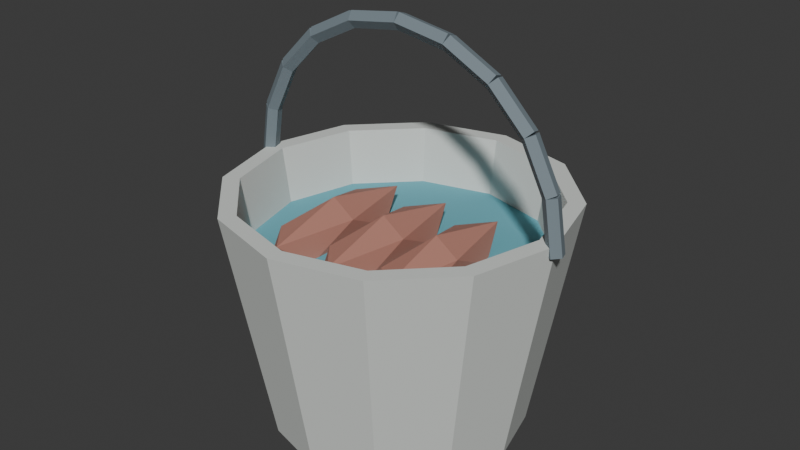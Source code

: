# Source: FishBucket.blend  (saved by Blender 5.2.44; exported with 4.5.12 LTS)
import bpy
from mathutils import Matrix  # noqa: F401  (used for matrix-valued properties, if any)

bpy.ops.wm.read_factory_settings(use_empty=True)
scene = bpy.context.scene
scene.name = 'Scene'

# ---- collections
col_collection = bpy.data.collections.new('Collection'); scene.collection.children.link(col_collection)

# ---- materials (node trees are filled in below, after node groups)
mat_fishbucketsteel = bpy.data.materials.new('FishBucketSteel')
mat_fishbucketsteel.diffuse_color = (0.69, 0.72, 0.69, 1.0)
mat_fishbucketwater = bpy.data.materials.new('FishBucketWater')
mat_fishbucketwater.diffuse_color = (0.14, 0.43, 0.51, 1.0)
mat_fishbuckethandle = bpy.data.materials.new('FishBucketHandle')
mat_fishbuckethandle.diffuse_color = (0.19, 0.24, 0.27, 1.0)
mat_bucketfish = bpy.data.materials.new('BucketFish')
mat_bucketfish.diffuse_color = (0.47, 0.21, 0.16, 1.0)

# ---- material node trees
mat_fishbucketsteel.use_nodes = True; mat_fishbucketsteel.node_tree.nodes.clear()
_N = mat_fishbucketsteel.node_tree.nodes; _L = mat_fishbucketsteel.node_tree.links
n0 = _N.new('ShaderNodeBsdfPrincipled'); n0.name = 'Principled BSDF'; n0.location = (-200, 100)
n0.inputs[0].default_value = (0.69, 0.72, 0.69, 1.0)
n0.inputs[2].default_value = 0.78
n0.inputs[10].default_value = 0.005
n1 = _N.new('ShaderNodeOutputMaterial'); n1.name = 'Material Output'; n1.location = (200, 100)
_L.new(n0.outputs[0], n1.inputs[0])
n1.is_active_output = True
mat_fishbucketwater.use_nodes = True; mat_fishbucketwater.node_tree.nodes.clear()
_N = mat_fishbucketwater.node_tree.nodes; _L = mat_fishbucketwater.node_tree.links
n0 = _N.new('ShaderNodeBsdfPrincipled'); n0.name = 'Principled BSDF'; n0.location = (-200, 100)
n0.inputs[0].default_value = (0.14, 0.43, 0.51, 1.0)
n0.inputs[2].default_value = 0.78
n0.inputs[10].default_value = 0.005
n1 = _N.new('ShaderNodeOutputMaterial'); n1.name = 'Material Output'; n1.location = (200, 100)
_L.new(n0.outputs[0], n1.inputs[0])
n1.is_active_output = True
mat_fishbuckethandle.use_nodes = True; mat_fishbuckethandle.node_tree.nodes.clear()
_N = mat_fishbuckethandle.node_tree.nodes; _L = mat_fishbuckethandle.node_tree.links
n0 = _N.new('ShaderNodeBsdfPrincipled'); n0.name = 'Principled BSDF'; n0.location = (-200, 100)
n0.inputs[0].default_value = (0.19, 0.24, 0.27, 1.0)
n0.inputs[2].default_value = 0.78
n0.inputs[10].default_value = 0.005
n1 = _N.new('ShaderNodeOutputMaterial'); n1.name = 'Material Output'; n1.location = (200, 100)
_L.new(n0.outputs[0], n1.inputs[0])
n1.is_active_output = True
mat_bucketfish.use_nodes = True; mat_bucketfish.node_tree.nodes.clear()
_N = mat_bucketfish.node_tree.nodes; _L = mat_bucketfish.node_tree.links
n0 = _N.new('ShaderNodeBsdfPrincipled'); n0.name = 'Principled BSDF'; n0.location = (-200, 100)
n0.inputs[0].default_value = (0.47, 0.21, 0.16, 1.0)
n0.inputs[2].default_value = 0.78
n0.inputs[10].default_value = 0.005
n1 = _N.new('ShaderNodeOutputMaterial'); n1.name = 'Material Output'; n1.location = (200, 100)
_L.new(n0.outputs[0], n1.inputs[0])
n1.is_active_output = True

# ---- world
world_world = bpy.data.worlds.new('World'); scene.world = world_world
world_world.use_nodes = True; world_world.node_tree.nodes.clear()
_N = world_world.node_tree.nodes; _L = world_world.node_tree.links
n0 = _N.new('ShaderNodeOutputWorld'); n0.name = 'World Output'; n0.location = (200, 100)
n1 = _N.new('ShaderNodeBackground'); n1.name = 'Background'; n1.location = (-200, 100)
n1.inputs[0].default_value = (0.05088, 0.05088, 0.05088, 1.0)
_L.new(n1.outputs[0], n0.inputs[0])
n0.is_active_output = True
world_world.color = (0.05088, 0.05088, 0.05088)
world_world.sun_shadow_jitter_overblur = 0.0

# ---- meshes
me_bucket = bpy.data.meshes.new('Bucket')
me_bucket.from_pydata([(0.135, 0.0, 0.015), (0.1169, 0.0675, 0.015), (0.0675, 0.1169, 0.015), (8.266e-18, 0.135, 0.015), (-0.0675, 0.1169, 0.015), (-0.1169, 0.0675, 0.015), (-0.135, 1.653e-17, 0.015), (-0.1169, -0.0675, 0.015), (-0.0675, -0.1169, 0.015), (-2.48e-17, -0.135, 0.015), (0.0675, -0.1169, 0.015), (0.1169, -0.0675, 0.015), (0.18, 0.0, 0.27), (0.1559, 0.09, 0.27), (0.09, 0.1559, 0.27), (1.102e-17, 0.18, 0.27), (-0.09, 0.1559, 0.27), (-0.1559, 0.09, 0.27), (-0.18, 2.204e-17, 0.27), (-0.1559, -0.09, 0.27), (-0.09, -0.1559, 0.27), (-3.307e-17, -0.18, 0.27), (0.09, -0.1559, 0.27), (0.1559, -0.09, 0.27), (0.162, 0.0, 0.27), (0.1403, 0.081, 0.27), (0.081, 0.1403, 0.27), (9.92e-18, 0.162, 0.27), (-0.081, 0.1403, 0.27), (-0.1403, 0.081, 0.27), (-0.162, 1.984e-17, 0.27), (-0.1403, -0.081, 0.27), (-0.081, -0.1403, 0.27), (-2.976e-17, -0.162, 0.27), (0.081, -0.1403, 0.27), (0.1403, -0.081, 0.27), (0.125, 0.0, 0.03), (0.1083, 0.0625, 0.03), (0.0625, 0.1083, 0.03), (7.654e-18, 0.125, 0.03), (-0.0625, 0.1083, 0.03), (-0.1083, 0.0625, 0.03), (-0.125, 1.531e-17, 0.03), (-0.1083, -0.0625, 0.03), (-0.0625, -0.1083, 0.03), (-2.296e-17, -0.125, 0.03), (0.0625, -0.1083, 0.03), (0.1083, -0.0625, 0.03)], [], [(0, 1, 13, 12), (1, 2, 14, 13), (2, 3, 15, 14), (3, 4, 16, 15), (4, 5, 17, 16), (5, 6, 18, 17), (6, 7, 19, 18), (7, 8, 20, 19), (8, 9, 21, 20), (9, 10, 22, 21), (10, 11, 23, 22), (11, 0, 12, 23), (12, 13, 25, 24), (13, 14, 26, 25), (14, 15, 27, 26), (15, 16, 28, 27), (16, 17, 29, 28), (17, 18, 30, 29), (18, 19, 31, 30), (19, 20, 32, 31), (20, 21, 33, 32), (21, 22, 34, 33), (22, 23, 35, 34), (23, 12, 24, 35), (24, 25, 37, 36), (25, 26, 38, 37), (26, 27, 39, 38), (27, 28, 40, 39), (28, 29, 41, 40), (29, 30, 42, 41), (30, 31, 43, 42), (31, 32, 44, 43), (32, 33, 45, 44), (33, 34, 46, 45), (34, 35, 47, 46), (35, 24, 36, 47), (36, 37, 38, 39, 40, 41, 42, 43, 44, 45, 46, 47), (11, 10, 9, 8, 7, 6, 5, 4, 3, 2, 1, 0)])
me_bucket.materials.append(mat_fishbucketsteel)
me_bucket.update()
me_water = bpy.data.meshes.new('Water')
me_water.from_pydata([(0.153, 0.0, 0.21), (0.1325, 0.0765, 0.21), (0.0765, 0.1325, 0.21), (9.369e-18, 0.153, 0.21), (-0.0765, 0.1325, 0.21), (-0.1325, 0.0765, 0.21), (-0.153, 1.874e-17, 0.21), (-0.1325, -0.0765, 0.21), (-0.0765, -0.1325, 0.21), (-2.811e-17, -0.153, 0.21), (0.0765, -0.1325, 0.21), (0.1325, -0.0765, 0.21)], [], [(0, 1, 2, 3, 4, 5, 6, 7, 8, 9, 10, 11)])
me_water.materials.append(mat_fishbucketwater)
me_water.update()
me_handle0 = bpy.data.meshes.new('Handle0')
me_handle0.from_pydata([(0.18, -0.009, 0.26), (0.1885, -0.002781, 0.2613), (0.1852, 0.007281, 0.2608), (0.1748, 0.007281, 0.2592), (0.1715, -0.002781, 0.2587), (0.1712, -0.009, 0.3156), (0.1796, -0.002781, 0.317), (0.1764, 0.007281, 0.3165), (0.166, 0.007281, 0.3148), (0.1627, -0.002781, 0.3143)], [], [(4, 3, 2, 1, 0), (5, 6, 7, 8, 9), (0, 1, 6, 5), (1, 2, 7, 6), (2, 3, 8, 7), (3, 4, 9, 8), (4, 0, 5, 9)])
me_handle0.materials.append(mat_fishbuckethandle)
me_handle0.update()
me_handle1 = bpy.data.meshes.new('Handle1')
me_handle1.from_pydata([(0.1712, -0.009, 0.3156), (0.1788, -0.002781, 0.3195), (0.1759, 0.007281, 0.318), (0.1665, 0.007281, 0.3132), (0.1636, -0.002781, 0.3117), (0.1456, -0.009, 0.3658), (0.1532, -0.002781, 0.3697), (0.1503, 0.007281, 0.3682), (0.1409, 0.007281, 0.3634), (0.138, -0.002781, 0.3619)], [], [(4, 3, 2, 1, 0), (5, 6, 7, 8, 9), (0, 1, 6, 5), (1, 2, 7, 6), (2, 3, 8, 7), (3, 4, 9, 8), (4, 0, 5, 9)])
me_handle1.materials.append(mat_fishbuckethandle)
me_handle1.update()
me_handle2 = bpy.data.meshes.new('Handle2')
me_handle2.from_pydata([(0.1456, -0.009, 0.3658), (0.1517, -0.002781, 0.3719), (0.1494, 0.007281, 0.3695), (0.1419, 0.007281, 0.3621), (0.1396, -0.002781, 0.3597), (0.1058, -0.009, 0.4056), (0.1119, -0.002781, 0.4117), (0.1095, 0.007281, 0.4094), (0.1021, 0.007281, 0.4019), (0.09975, -0.002781, 0.3996)], [], [(4, 3, 2, 1, 0), (5, 6, 7, 8, 9), (0, 1, 6, 5), (1, 2, 7, 6), (2, 3, 8, 7), (3, 4, 9, 8), (4, 0, 5, 9)])
me_handle2.materials.append(mat_fishbuckethandle)
me_handle2.update()
me_handle3 = bpy.data.meshes.new('Handle3')
me_handle3.from_pydata([(0.1058, -0.009, 0.4056), (0.1097, -0.002781, 0.4132), (0.1082, 0.007281, 0.4103), (0.1034, 0.007281, 0.4009), (0.1019, -0.002781, 0.398), (0.05562, -0.009, 0.4312), (0.05951, -0.002781, 0.4388), (0.05802, 0.007281, 0.4359), (0.05322, 0.007281, 0.4265), (0.05174, -0.002781, 0.4236)], [], [(4, 3, 2, 1, 0), (5, 6, 7, 8, 9), (0, 1, 6, 5), (1, 2, 7, 6), (2, 3, 8, 7), (3, 4, 9, 8), (4, 0, 5, 9)])
me_handle3.materials.append(mat_fishbuckethandle)
me_handle3.update()
me_handle4 = bpy.data.meshes.new('Handle4')
me_handle4.from_pydata([(0.05562, -0.009, 0.4312), (0.05696, -0.002781, 0.4396), (0.05645, 0.007281, 0.4364), (0.0548, 0.007281, 0.426), (0.05428, -0.002781, 0.4227), (1.048e-09, -0.009, 0.44), (0.001339, -0.002781, 0.4485), (0.0008275, 0.007281, 0.4452), (-0.0008276, 0.007281, 0.4348), (-0.001339, -0.002781, 0.4315)], [], [(4, 3, 2, 1, 0), (5, 6, 7, 8, 9), (0, 1, 6, 5), (1, 2, 7, 6), (2, 3, 8, 7), (3, 4, 9, 8), (4, 0, 5, 9)])
me_handle4.materials.append(mat_fishbuckethandle)
me_handle4.update()
me_handle5 = bpy.data.meshes.new('Handle5')
me_handle5.from_pydata([(1.397e-09, -0.009, 0.44), (-0.001339, -0.002781, 0.4485), (-0.0008276, 0.007281, 0.4452), (0.0008275, 0.007281, 0.4348), (0.001339, -0.002781, 0.4315), (-0.05562, -0.009, 0.4312), (-0.05696, -0.002781, 0.4396), (-0.05645, 0.007281, 0.4364), (-0.0548, 0.007281, 0.426), (-0.05428, -0.002781, 0.4227)], [], [(4, 3, 2, 1, 0), (5, 6, 7, 8, 9), (0, 1, 6, 5), (1, 2, 7, 6), (2, 3, 8, 7), (3, 4, 9, 8), (4, 0, 5, 9)])
me_handle5.materials.append(mat_fishbuckethandle)
me_handle5.update()
me_handle6 = bpy.data.meshes.new('Handle6')
me_handle6.from_pydata([(-0.05562, -0.009, 0.4312), (-0.05951, -0.002781, 0.4388), (-0.05802, 0.007281, 0.4359), (-0.05322, 0.007281, 0.4265), (-0.05174, -0.002781, 0.4236), (-0.1058, -0.009, 0.4056), (-0.1097, -0.002781, 0.4132), (-0.1082, 0.007281, 0.4103), (-0.1034, 0.007281, 0.4009), (-0.1019, -0.002781, 0.398)], [], [(4, 3, 2, 1, 0), (5, 6, 7, 8, 9), (0, 1, 6, 5), (1, 2, 7, 6), (2, 3, 8, 7), (3, 4, 9, 8), (4, 0, 5, 9)])
me_handle6.materials.append(mat_fishbuckethandle)
me_handle6.update()
me_handle7 = bpy.data.meshes.new('Handle7')
me_handle7.from_pydata([(-0.1058, -0.009, 0.4056), (-0.1119, -0.002781, 0.4117), (-0.1095, 0.007281, 0.4094), (-0.1021, 0.007281, 0.4019), (-0.09975, -0.002781, 0.3996), (-0.1456, -0.009, 0.3658), (-0.1517, -0.002781, 0.3719), (-0.1494, 0.007281, 0.3695), (-0.1419, 0.007281, 0.3621), (-0.1396, -0.002781, 0.3597)], [], [(4, 3, 2, 1, 0), (5, 6, 7, 8, 9), (0, 1, 6, 5), (1, 2, 7, 6), (2, 3, 8, 7), (3, 4, 9, 8), (4, 0, 5, 9)])
me_handle7.materials.append(mat_fishbuckethandle)
me_handle7.update()
me_handle8 = bpy.data.meshes.new('Handle8')
me_handle8.from_pydata([(-0.1456, -0.009, 0.3658), (-0.1532, -0.002781, 0.3697), (-0.1503, 0.007281, 0.3682), (-0.1409, 0.007281, 0.3634), (-0.138, -0.002781, 0.3619), (-0.1712, -0.009, 0.3156), (-0.1788, -0.002781, 0.3195), (-0.1759, 0.007281, 0.318), (-0.1665, 0.007281, 0.3132), (-0.1636, -0.002781, 0.3117)], [], [(4, 3, 2, 1, 0), (5, 6, 7, 8, 9), (0, 1, 6, 5), (1, 2, 7, 6), (2, 3, 8, 7), (3, 4, 9, 8), (4, 0, 5, 9)])
me_handle8.materials.append(mat_fishbuckethandle)
me_handle8.update()
me_handle9 = bpy.data.meshes.new('Handle9')
me_handle9.from_pydata([(-0.1712, -0.009, 0.3156), (-0.1796, -0.002781, 0.317), (-0.1764, 0.007281, 0.3165), (-0.166, 0.007281, 0.3148), (-0.1627, -0.002781, 0.3143), (-0.18, -0.009, 0.26), (-0.1885, -0.002781, 0.2613), (-0.1852, 0.007281, 0.2608), (-0.1748, 0.007281, 0.2592), (-0.1715, -0.002781, 0.2587)], [], [(4, 3, 2, 1, 0), (5, 6, 7, 8, 9), (0, 1, 6, 5), (1, 2, 7, 6), (2, 3, 8, 7), (3, 4, 9, 8), (4, 0, 5, 9)])
me_handle9.materials.append(mat_fishbuckethandle)
me_handle9.update()
me_baitfish0 = bpy.data.meshes.new('BaitFish0')
me_baitfish0.from_pydata([(0.0, 0.0, -0.032), (0.02026, -0.0552, -0.01431), (-0.007739, -0.08932, -0.01431), (-0.02504, 0.0, -0.01431), (-0.007739, 0.08932, -0.01431), (0.02026, 0.0552, -0.01431), (0.007739, -0.08932, 0.01431), (-0.02026, -0.0552, 0.01431), (-0.02026, 0.0552, 0.01431), (0.007739, 0.08932, 0.01431), (0.02504, 0.0, 0.01431), (0.0, 0.0, 0.032)], [], [(0, 1, 2), (1, 0, 5), (0, 2, 3), (0, 3, 4), (0, 4, 5), (1, 5, 10), (2, 1, 6), (3, 2, 7), (4, 3, 8), (5, 4, 9), (1, 10, 6), (2, 6, 7), (3, 7, 8), (4, 8, 9), (5, 9, 10), (6, 10, 11), (7, 6, 11), (8, 7, 11), (9, 8, 11), (10, 9, 11)])
_uv = me_baitfish0.uv_layers.new(name='UVMap')
_uv.uv.foreach_set('vector', [0.1818, 0.0, 0.2727, 0.1575, 0.09091, 0.1575, 0.2727, 0.1575, 0.3636, 0.0, 0.4545, 0.1575, 0.9091, 0.0, 1.0, 0.1575, 0.8182, 0.1575, 0.7273, 0.0, 0.8182, 0.1575, 0.6364, 0.1575, 0.5455, 0.0, 0.6364, 0.1575, 0.4545, 0.1575, 0.2727, 0.1575, 0.4545, 0.1575, 0.3636, 0.3149, 0.09091, 0.1575, 0.2727, 0.1575, 0.1818, 0.3149, 0.8182, 0.1575, 1.0, 0.1575, 0.9091, 0.3149, 0.6364, 0.1575, 0.8182, 0.1575, 0.7273, 0.3149, 0.4545, 0.1575, 0.6364, 0.1575, 0.5455, 0.3149, 0.2727, 0.1575, 0.3636, 0.3149, 0.1818, 0.3149, 0.09091, 0.1575, 0.1818, 0.3149, 0.0, 0.3149, 0.8182, 0.1575, 0.9091, 0.3149, 0.7273, 0.3149, 0.6364, 0.1575, 0.7273, 0.3149, 0.5455, 0.3149, 0.4545, 0.1575, 0.5455, 0.3149, 0.3636, 0.3149, 0.1818, 0.3149, 0.3636, 0.3149, 0.2727, 0.4724, 0.0, 0.3149, 0.1818, 0.3149, 0.09091, 0.4724, 0.7273, 0.3149, 0.9091, 0.3149, 0.8182, 0.4724, 0.5455, 0.3149, 0.7273, 0.3149, 0.6364, 0.4724, 0.3636, 0.3149, 0.5455, 0.3149, 0.4545, 0.4724])
me_baitfish0.materials.append(mat_bucketfish)
me_baitfish0.update()
me_baitfish1 = bpy.data.meshes.new('BaitFish1')
me_baitfish1.from_pydata([(0.0, 0.0, -0.032), (0.02026, -0.0552, -0.01431), (-0.007739, -0.08932, -0.01431), (-0.02504, 0.0, -0.01431), (-0.007739, 0.08932, -0.01431), (0.02026, 0.0552, -0.01431), (0.007739, -0.08932, 0.01431), (-0.02026, -0.0552, 0.01431), (-0.02026, 0.0552, 0.01431), (0.007739, 0.08932, 0.01431), (0.02504, 0.0, 0.01431), (0.0, 0.0, 0.032)], [], [(0, 1, 2), (1, 0, 5), (0, 2, 3), (0, 3, 4), (0, 4, 5), (1, 5, 10), (2, 1, 6), (3, 2, 7), (4, 3, 8), (5, 4, 9), (1, 10, 6), (2, 6, 7), (3, 7, 8), (4, 8, 9), (5, 9, 10), (6, 10, 11), (7, 6, 11), (8, 7, 11), (9, 8, 11), (10, 9, 11)])
_uv = me_baitfish1.uv_layers.new(name='UVMap')
_uv.uv.foreach_set('vector', [0.1818, 0.0, 0.2727, 0.1575, 0.09091, 0.1575, 0.2727, 0.1575, 0.3636, 0.0, 0.4545, 0.1575, 0.9091, 0.0, 1.0, 0.1575, 0.8182, 0.1575, 0.7273, 0.0, 0.8182, 0.1575, 0.6364, 0.1575, 0.5455, 0.0, 0.6364, 0.1575, 0.4545, 0.1575, 0.2727, 0.1575, 0.4545, 0.1575, 0.3636, 0.3149, 0.09091, 0.1575, 0.2727, 0.1575, 0.1818, 0.3149, 0.8182, 0.1575, 1.0, 0.1575, 0.9091, 0.3149, 0.6364, 0.1575, 0.8182, 0.1575, 0.7273, 0.3149, 0.4545, 0.1575, 0.6364, 0.1575, 0.5455, 0.3149, 0.2727, 0.1575, 0.3636, 0.3149, 0.1818, 0.3149, 0.09091, 0.1575, 0.1818, 0.3149, 0.0, 0.3149, 0.8182, 0.1575, 0.9091, 0.3149, 0.7273, 0.3149, 0.6364, 0.1575, 0.7273, 0.3149, 0.5455, 0.3149, 0.4545, 0.1575, 0.5455, 0.3149, 0.3636, 0.3149, 0.1818, 0.3149, 0.3636, 0.3149, 0.2727, 0.4724, 0.0, 0.3149, 0.1818, 0.3149, 0.09091, 0.4724, 0.7273, 0.3149, 0.9091, 0.3149, 0.8182, 0.4724, 0.5455, 0.3149, 0.7273, 0.3149, 0.6364, 0.4724, 0.3636, 0.3149, 0.5455, 0.3149, 0.4545, 0.4724])
me_baitfish1.materials.append(mat_bucketfish)
me_baitfish1.update()
me_baitfish2 = bpy.data.meshes.new('BaitFish2')
me_baitfish2.from_pydata([(0.0, 0.0, -0.032), (0.02026, -0.0552, -0.01431), (-0.007739, -0.08932, -0.01431), (-0.02504, 0.0, -0.01431), (-0.007739, 0.08932, -0.01431), (0.02026, 0.0552, -0.01431), (0.007739, -0.08932, 0.01431), (-0.02026, -0.0552, 0.01431), (-0.02026, 0.0552, 0.01431), (0.007739, 0.08932, 0.01431), (0.02504, 0.0, 0.01431), (0.0, 0.0, 0.032)], [], [(0, 1, 2), (1, 0, 5), (0, 2, 3), (0, 3, 4), (0, 4, 5), (1, 5, 10), (2, 1, 6), (3, 2, 7), (4, 3, 8), (5, 4, 9), (1, 10, 6), (2, 6, 7), (3, 7, 8), (4, 8, 9), (5, 9, 10), (6, 10, 11), (7, 6, 11), (8, 7, 11), (9, 8, 11), (10, 9, 11)])
_uv = me_baitfish2.uv_layers.new(name='UVMap')
_uv.uv.foreach_set('vector', [0.1818, 0.0, 0.2727, 0.1575, 0.09091, 0.1575, 0.2727, 0.1575, 0.3636, 0.0, 0.4545, 0.1575, 0.9091, 0.0, 1.0, 0.1575, 0.8182, 0.1575, 0.7273, 0.0, 0.8182, 0.1575, 0.6364, 0.1575, 0.5455, 0.0, 0.6364, 0.1575, 0.4545, 0.1575, 0.2727, 0.1575, 0.4545, 0.1575, 0.3636, 0.3149, 0.09091, 0.1575, 0.2727, 0.1575, 0.1818, 0.3149, 0.8182, 0.1575, 1.0, 0.1575, 0.9091, 0.3149, 0.6364, 0.1575, 0.8182, 0.1575, 0.7273, 0.3149, 0.4545, 0.1575, 0.6364, 0.1575, 0.5455, 0.3149, 0.2727, 0.1575, 0.3636, 0.3149, 0.1818, 0.3149, 0.09091, 0.1575, 0.1818, 0.3149, 0.0, 0.3149, 0.8182, 0.1575, 0.9091, 0.3149, 0.7273, 0.3149, 0.6364, 0.1575, 0.7273, 0.3149, 0.5455, 0.3149, 0.4545, 0.1575, 0.5455, 0.3149, 0.3636, 0.3149, 0.1818, 0.3149, 0.3636, 0.3149, 0.2727, 0.4724, 0.0, 0.3149, 0.1818, 0.3149, 0.09091, 0.4724, 0.7273, 0.3149, 0.9091, 0.3149, 0.8182, 0.4724, 0.5455, 0.3149, 0.7273, 0.3149, 0.6364, 0.4724, 0.3636, 0.3149, 0.5455, 0.3149, 0.4545, 0.4724])
me_baitfish2.materials.append(mat_bucketfish)
me_baitfish2.update()

# ---- objects
ob_fishbucket = bpy.data.objects.new('FishBucket', None)
ob_bucket = bpy.data.objects.new('Bucket', me_bucket)
ob_water = bpy.data.objects.new('Water', me_water)
ob_handle0 = bpy.data.objects.new('Handle0', me_handle0)
ob_handle1 = bpy.data.objects.new('Handle1', me_handle1)
ob_handle2 = bpy.data.objects.new('Handle2', me_handle2)
ob_handle3 = bpy.data.objects.new('Handle3', me_handle3)
ob_handle4 = bpy.data.objects.new('Handle4', me_handle4)
ob_handle5 = bpy.data.objects.new('Handle5', me_handle5)
ob_handle6 = bpy.data.objects.new('Handle6', me_handle6)
ob_handle7 = bpy.data.objects.new('Handle7', me_handle7)
ob_handle8 = bpy.data.objects.new('Handle8', me_handle8)
ob_handle9 = bpy.data.objects.new('Handle9', me_handle9)
ob_grip = bpy.data.objects.new('Grip', None)
ob_forward = bpy.data.objects.new('Forward', None)
ob_baitfish0 = bpy.data.objects.new('BaitFish0', me_baitfish0)
ob_baitfish1 = bpy.data.objects.new('BaitFish1', me_baitfish1)
ob_baitfish2 = bpy.data.objects.new('BaitFish2', me_baitfish2)

# ---- transforms, parenting, visibility, modifiers, constraints
ob_fishbucket.location = (0.0, 0.0, 0.0)
ob_bucket.parent = ob_fishbucket
ob_bucket.location = (0.0, 0.0, 0.0)
ob_water.parent = ob_fishbucket
ob_water.location = (0.0, 0.0, 0.0)
ob_handle0.parent = ob_fishbucket
ob_handle0.location = (0.0, 0.0, 0.0)
ob_handle1.parent = ob_fishbucket
ob_handle1.location = (0.0, 0.0, 0.0)
ob_handle2.parent = ob_fishbucket
ob_handle2.location = (0.0, 0.0, 0.0)
ob_handle3.parent = ob_fishbucket
ob_handle3.location = (0.0, 0.0, 0.0)
ob_handle4.parent = ob_fishbucket
ob_handle4.location = (0.0, 0.0, 0.0)
ob_handle5.parent = ob_fishbucket
ob_handle5.location = (0.0, 0.0, 0.0)
ob_handle6.parent = ob_fishbucket
ob_handle6.location = (0.0, 0.0, 0.0)
ob_handle7.parent = ob_fishbucket
ob_handle7.location = (0.0, 0.0, 0.0)
ob_handle8.parent = ob_fishbucket
ob_handle8.location = (0.0, 0.0, 0.0)
ob_handle9.parent = ob_fishbucket
ob_handle9.location = (0.0, 0.0, 0.0)
ob_grip.parent = ob_fishbucket
ob_grip.location = (0.0, 0.0, 0.0)
ob_forward.parent = ob_fishbucket
ob_forward.location = (0.0, -0.2, 0.2)
ob_baitfish0.parent = ob_fishbucket
ob_baitfish0.location = (-0.065, -0.025, 0.22)
ob_baitfish1.parent = ob_fishbucket
ob_baitfish1.location = (0.0, -0.025, 0.22)
ob_baitfish2.parent = ob_fishbucket
ob_baitfish2.location = (0.065, -0.025, 0.22)

# ---- collection membership
scene.collection.objects.link(ob_fishbucket)
scene.collection.objects.link(ob_bucket)
scene.collection.objects.link(ob_water)
scene.collection.objects.link(ob_handle0)
scene.collection.objects.link(ob_handle1)
scene.collection.objects.link(ob_handle2)
scene.collection.objects.link(ob_handle3)
scene.collection.objects.link(ob_handle4)
scene.collection.objects.link(ob_handle5)
scene.collection.objects.link(ob_handle6)
scene.collection.objects.link(ob_handle7)
scene.collection.objects.link(ob_handle8)
scene.collection.objects.link(ob_handle9)
scene.collection.objects.link(ob_grip)
scene.collection.objects.link(ob_forward)
col_collection.objects.link(ob_baitfish0)
col_collection.objects.link(ob_baitfish1)
col_collection.objects.link(ob_baitfish2)

# ---- scene / render settings (as saved in the file)
scene.frame_start = 1; scene.frame_end = 250; scene.frame_set(1)
scene.render.engine = 'BLENDER_EEVEE_NEXT'
scene.render.bake_bias = 0.0
scene.render.bake_samples = 0
scene.render.compositor_device = 'GPU'
scene.eevee.use_volume_custom_range = False
scene.eevee.fast_gi_thickness_near = 0.1
scene.eevee.fast_gi_thickness_far = 0.0
scene.eevee.ray_tracing_options.screen_trace_thickness = 0.1
bpy.context.view_layer.update()

# ---- added for rendering (the .blend has no active camera and no usable light): camera, sun
cam_auto = bpy.data.cameras.new('AutoCamera')
cam_auto.lens = 50.0
cam_auto.sensor_width = 36.0
cam_auto.clip_end = 1000.0
ob_auto_camera = bpy.data.objects.new('AutoCamera', cam_auto)
scene.collection.objects.link(ob_auto_camera)
ob_auto_camera.location = (0.627206, -0.752647, 0.733492)
ob_auto_camera.rotation_euler = (1.09748, -7.21219e-08, 0.694738)
scene.camera = ob_auto_camera
light_auto_sun = bpy.data.lights.new('AutoSun', 'SUN')
light_auto_sun.energy = 3.0
light_auto_sun.angle = 0.0523599
ob_auto_sun = bpy.data.objects.new('AutoSun', light_auto_sun)
scene.collection.objects.link(ob_auto_sun)
ob_auto_sun.rotation_euler = (0.872665, 0.174533, 0.523599)
bpy.context.view_layer.update()

